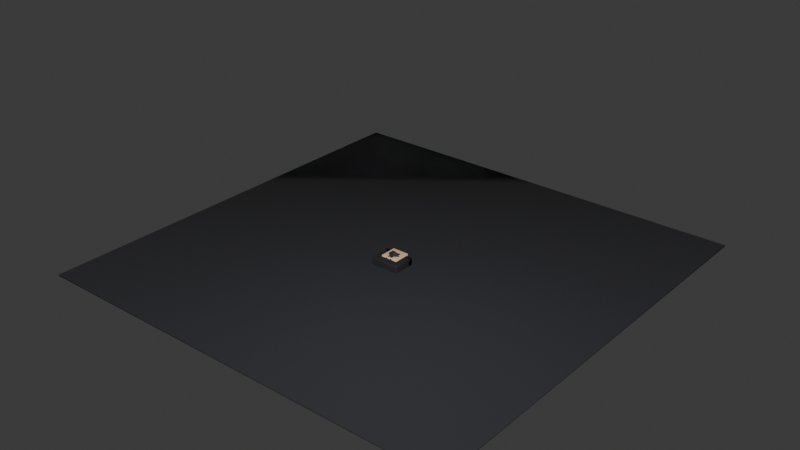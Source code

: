 # Source: Animations.blend  (saved by Blender 5.2.45; exported with 4.5.12 LTS)
import bpy
from mathutils import Matrix  # noqa: F401  (used for matrix-valued properties, if any)

bpy.ops.wm.read_factory_settings(use_empty=True)
scene = bpy.context.scene
scene.name = 'Scene'

# ---- collections
col_rig = bpy.data.collections.new('Rig'); scene.collection.children.link(col_rig)
col_mannequin = bpy.data.collections.new('Mannequin'); scene.collection.children.link(col_mannequin)
col_stage = bpy.data.collections.new('Stage'); scene.collection.children.link(col_stage)

# ---- materials (node trees are filled in below, after node groups)
mat_skin = bpy.data.materials.new('Skin')
mat_skin.diffuse_color = (0.807, 0.552, 0.3515, 1.0)
mat_suit = bpy.data.materials.new('Suit')
mat_suit.diffuse_color = (0.016, 0.016, 0.02122, 1.0)
mat_shoes = bpy.data.materials.new('Shoes')
mat_shoes.diffuse_color = (0.003677, 0.003677, 0.004025, 1.0)
mat_trousers = bpy.data.materials.new('Trousers')
mat_trousers.diffuse_color = (0.01033, 0.01033, 0.01298, 1.0)
mat_shirt = bpy.data.materials.new('Shirt')
mat_shirt.diffuse_color = (0.8388, 0.8148, 0.7605, 1.0)
mat_tie = bpy.data.materials.new('Tie')
mat_tie.diffuse_color = (0.5149, 0.008023, 0.01764, 1.0)
mat_ink = bpy.data.materials.new('Ink')
mat_ink.diffuse_color = (0.01, 0.01, 0.01, 1.0)
mat_floor = bpy.data.materials.new('Floor')
mat_floor.diffuse_color = (0.02122, 0.02122, 0.02732, 1.0)

# ---- material node trees
mat_skin.use_nodes = True; mat_skin.node_tree.nodes.clear()
_N = mat_skin.node_tree.nodes; _L = mat_skin.node_tree.links
n0 = _N.new('ShaderNodeBsdfPrincipled'); n0.name = 'Principled BSDF'; n0.location = (-200, 100)
n0.inputs[0].default_value = (0.807, 0.552, 0.3515, 1.0)
n0.inputs[2].default_value = 0.55
n0.inputs[10].default_value = 0.005
n1 = _N.new('ShaderNodeOutputMaterial'); n1.name = 'Material Output'; n1.location = (200, 100)
_L.new(n0.outputs[0], n1.inputs[0])
n1.is_active_output = True
mat_suit.use_nodes = True; mat_suit.node_tree.nodes.clear()
_N = mat_suit.node_tree.nodes; _L = mat_suit.node_tree.links
n0 = _N.new('ShaderNodeBsdfPrincipled'); n0.name = 'Principled BSDF'; n0.location = (-200, 100)
n0.inputs[0].default_value = (0.016, 0.016, 0.02122, 1.0)
n0.inputs[2].default_value = 0.75
n0.inputs[10].default_value = 0.005
n1 = _N.new('ShaderNodeOutputMaterial'); n1.name = 'Material Output'; n1.location = (200, 100)
_L.new(n0.outputs[0], n1.inputs[0])
n1.is_active_output = True
mat_shoes.use_nodes = True; mat_shoes.node_tree.nodes.clear()
_N = mat_shoes.node_tree.nodes; _L = mat_shoes.node_tree.links
n0 = _N.new('ShaderNodeBsdfPrincipled'); n0.name = 'Principled BSDF'; n0.location = (-200, 100)
n0.inputs[0].default_value = (0.003677, 0.003677, 0.004025, 1.0)
n0.inputs[2].default_value = 0.35
n0.inputs[10].default_value = 0.005
n1 = _N.new('ShaderNodeOutputMaterial'); n1.name = 'Material Output'; n1.location = (200, 100)
_L.new(n0.outputs[0], n1.inputs[0])
n1.is_active_output = True
mat_trousers.use_nodes = True; mat_trousers.node_tree.nodes.clear()
_N = mat_trousers.node_tree.nodes; _L = mat_trousers.node_tree.links
n0 = _N.new('ShaderNodeBsdfPrincipled'); n0.name = 'Principled BSDF'; n0.location = (-200, 100)
n0.inputs[0].default_value = (0.01033, 0.01033, 0.01298, 1.0)
n0.inputs[2].default_value = 0.8
n0.inputs[10].default_value = 0.005
n1 = _N.new('ShaderNodeOutputMaterial'); n1.name = 'Material Output'; n1.location = (200, 100)
_L.new(n0.outputs[0], n1.inputs[0])
n1.is_active_output = True
mat_shirt.use_nodes = True; mat_shirt.node_tree.nodes.clear()
_N = mat_shirt.node_tree.nodes; _L = mat_shirt.node_tree.links
n0 = _N.new('ShaderNodeBsdfPrincipled'); n0.name = 'Principled BSDF'; n0.location = (-200, 100)
n0.inputs[0].default_value = (0.8388, 0.8148, 0.7605, 1.0)
n0.inputs[10].default_value = 0.005
n1 = _N.new('ShaderNodeOutputMaterial'); n1.name = 'Material Output'; n1.location = (200, 100)
_L.new(n0.outputs[0], n1.inputs[0])
n1.is_active_output = True
mat_tie.use_nodes = True; mat_tie.node_tree.nodes.clear()
_N = mat_tie.node_tree.nodes; _L = mat_tie.node_tree.links
n0 = _N.new('ShaderNodeBsdfPrincipled'); n0.name = 'Principled BSDF'; n0.location = (-200, 100)
n0.inputs[0].default_value = (0.5149, 0.008023, 0.01764, 1.0)
n0.inputs[2].default_value = 0.45
n0.inputs[10].default_value = 0.005
n1 = _N.new('ShaderNodeOutputMaterial'); n1.name = 'Material Output'; n1.location = (200, 100)
_L.new(n0.outputs[0], n1.inputs[0])
n1.is_active_output = True
mat_ink.use_nodes = True; mat_ink.node_tree.nodes.clear()
_N = mat_ink.node_tree.nodes; _L = mat_ink.node_tree.links
n0 = _N.new('ShaderNodeBsdfPrincipled'); n0.name = 'Principled BSDF'; n0.location = (-200, 100)
n0.inputs[0].default_value = (0.01, 0.01, 0.01, 1.0)
n0.inputs[2].default_value = 0.3
n0.inputs[10].default_value = 0.005
n1 = _N.new('ShaderNodeOutputMaterial'); n1.name = 'Material Output'; n1.location = (200, 100)
_L.new(n0.outputs[0], n1.inputs[0])
n1.is_active_output = True
mat_floor.use_nodes = True; mat_floor.node_tree.nodes.clear()
_N = mat_floor.node_tree.nodes; _L = mat_floor.node_tree.links
n0 = _N.new('ShaderNodeBsdfPrincipled'); n0.name = 'Principled BSDF'; n0.location = (-200, 100)
n0.inputs[0].default_value = (0.02122, 0.02122, 0.02732, 1.0)
n0.inputs[2].default_value = 0.9
n0.inputs[10].default_value = 0.005
n1 = _N.new('ShaderNodeOutputMaterial'); n1.name = 'Material Output'; n1.location = (200, 100)
_L.new(n0.outputs[0], n1.inputs[0])
n1.is_active_output = True

# ---- world
world_world = bpy.data.worlds.new('World'); scene.world = world_world
world_world.use_nodes = True; world_world.node_tree.nodes.clear()
_N = world_world.node_tree.nodes; _L = world_world.node_tree.links
n0 = _N.new('ShaderNodeOutputWorld'); n0.name = 'World Output'; n0.location = (200, 100)
n1 = _N.new('ShaderNodeBackground'); n1.name = 'Background'; n1.location = (-200, 100)
n1.inputs[0].default_value = (0.05088, 0.05088, 0.05088, 1.0)
_L.new(n1.outputs[0], n0.inputs[0])
n0.is_active_output = True
world_world.color = (0.05088, 0.05088, 0.05088)
world_world.sun_shadow_jitter_overblur = 0.0

# ---- meshes
me_lefthand_mesh = bpy.data.meshes.new('LeftHand_Mesh')
me_lefthand_mesh.from_pydata([(-0.5, -0.5, -0.147), (-0.5, -0.5, 0.147), (-0.5, 0.5, -0.147), (-0.5, 0.5, 0.147), (0.5, -0.5, -0.147), (0.5, -0.5, 0.147), (0.5, 0.5, -0.147), (0.5, 0.5, 0.147)], [], [(0, 1, 3, 2), (2, 3, 7, 6), (6, 7, 5, 4), (4, 5, 1, 0), (2, 6, 4, 0), (7, 3, 1, 5)])
me_lefthand_mesh.polygons.foreach_set('use_smooth', [True] * 6)
me_lefthand_mesh.materials.append(mat_skin)
me_lefthand_mesh.update()
me_leftlowerarm_mesh = bpy.data.meshes.new('LeftLowerArm_Mesh')
me_leftlowerarm_mesh.from_pydata([(-0.5, -0.5, -0.5154), (-0.5, -0.5, 0.5154), (-0.5, 0.5, -0.5154), (-0.5, 0.5, 0.5154), (0.5, -0.5, -0.5154), (0.5, -0.5, 0.5154), (0.5, 0.5, -0.5154), (0.5, 0.5, 0.5154)], [], [(0, 1, 3, 2), (2, 3, 7, 6), (6, 7, 5, 4), (4, 5, 1, 0), (2, 6, 4, 0), (7, 3, 1, 5)])
me_leftlowerarm_mesh.polygons.foreach_set('use_smooth', [True] * 6)
me_leftlowerarm_mesh.materials.append(mat_suit)
me_leftlowerarm_mesh.update()
me_leftupperarm_mesh = bpy.data.meshes.new('LeftUpperArm_Mesh')
me_leftupperarm_mesh.from_pydata([(-0.5, -0.5, -0.5726), (-0.5, -0.5, 0.5726), (-0.5, 0.5, -0.5726), (-0.5, 0.5, 0.5726), (0.5, -0.5, -0.5726), (0.5, -0.5, 0.5726), (0.5, 0.5, -0.5726), (0.5, 0.5, 0.5726)], [], [(0, 1, 3, 2), (2, 3, 7, 6), (6, 7, 5, 4), (4, 5, 1, 0), (2, 6, 4, 0), (7, 3, 1, 5)])
me_leftupperarm_mesh.polygons.foreach_set('use_smooth', [True] * 6)
me_leftupperarm_mesh.materials.append(mat_suit)
me_leftupperarm_mesh.update()
me_righthand_mesh = bpy.data.meshes.new('RightHand_Mesh')
me_righthand_mesh.from_pydata([(-0.5, -0.5, -0.147), (-0.5, -0.5, 0.147), (-0.5, 0.5, -0.147), (-0.5, 0.5, 0.147), (0.5, -0.5, -0.147), (0.5, -0.5, 0.147), (0.5, 0.5, -0.147), (0.5, 0.5, 0.147)], [], [(0, 1, 3, 2), (2, 3, 7, 6), (6, 7, 5, 4), (4, 5, 1, 0), (2, 6, 4, 0), (7, 3, 1, 5)])
me_righthand_mesh.polygons.foreach_set('use_smooth', [True] * 6)
me_righthand_mesh.materials.append(mat_skin)
me_righthand_mesh.update()
me_rightlowerarm_mesh = bpy.data.meshes.new('RightLowerArm_Mesh')
me_rightlowerarm_mesh.from_pydata([(-0.5, -0.5, -0.5154), (-0.5, -0.5, 0.5154), (-0.5, 0.5, -0.5154), (-0.5, 0.5, 0.5154), (0.5, -0.5, -0.5154), (0.5, -0.5, 0.5154), (0.5, 0.5, -0.5154), (0.5, 0.5, 0.5154)], [], [(0, 1, 3, 2), (2, 3, 7, 6), (6, 7, 5, 4), (4, 5, 1, 0), (2, 6, 4, 0), (7, 3, 1, 5)])
me_rightlowerarm_mesh.polygons.foreach_set('use_smooth', [True] * 6)
me_rightlowerarm_mesh.materials.append(mat_suit)
me_rightlowerarm_mesh.update()
me_rightupperarm_mesh = bpy.data.meshes.new('RightUpperArm_Mesh')
me_rightupperarm_mesh.from_pydata([(-0.5, -0.5, -0.5726), (-0.5, -0.5, 0.5726), (-0.5, 0.5, -0.5726), (-0.5, 0.5, 0.5726), (0.5, -0.5, -0.5726), (0.5, -0.5, 0.5726), (0.5, 0.5, -0.5726), (0.5, 0.5, 0.5726)], [], [(0, 1, 3, 2), (2, 3, 7, 6), (6, 7, 5, 4), (4, 5, 1, 0), (2, 6, 4, 0), (7, 3, 1, 5)])
me_rightupperarm_mesh.polygons.foreach_set('use_smooth', [True] * 6)
me_rightupperarm_mesh.materials.append(mat_suit)
me_rightupperarm_mesh.update()
me_uppertorso_mesh = bpy.data.meshes.new('UpperTorso_Mesh')
me_uppertorso_mesh.from_pydata([(-1.0, -0.5, -0.784), (-1.0, -0.5, 0.784), (-1.0, 0.5, -0.784), (-1.0, 0.5, 0.784), (1.0, -0.5, -0.784), (1.0, -0.5, 0.784), (1.0, 0.5, -0.784), (1.0, 0.5, 0.784)], [], [(0, 1, 3, 2), (2, 3, 7, 6), (6, 7, 5, 4), (4, 5, 1, 0), (2, 6, 4, 0), (7, 3, 1, 5)])
me_uppertorso_mesh.polygons.foreach_set('use_smooth', [True] * 6)
me_uppertorso_mesh.materials.append(mat_suit)
me_uppertorso_mesh.update()
me_leftfoot_mesh = bpy.data.meshes.new('LeftFoot_Mesh')
me_leftfoot_mesh.from_pydata([(-0.5, -0.5, -0.147), (-0.5, -0.5, 0.147), (-0.5, 0.5, -0.147), (-0.5, 0.5, 0.147), (0.5, -0.5, -0.147), (0.5, -0.5, 0.147), (0.5, 0.5, -0.147), (0.5, 0.5, 0.147)], [], [(0, 1, 3, 2), (2, 3, 7, 6), (6, 7, 5, 4), (4, 5, 1, 0), (2, 6, 4, 0), (7, 3, 1, 5)])
me_leftfoot_mesh.polygons.foreach_set('use_smooth', [True] * 6)
me_leftfoot_mesh.materials.append(mat_shoes)
me_leftfoot_mesh.update()
me_leftlowerleg_mesh = bpy.data.meshes.new('LeftLowerLeg_Mesh')
me_leftlowerleg_mesh.from_pydata([(-0.5, -0.5, -0.5846), (-0.5, -0.5, 0.5846), (-0.5, 0.5, -0.5846), (-0.5, 0.5, 0.5846), (0.5, -0.5, -0.5846), (0.5, -0.5, 0.5846), (0.5, 0.5, -0.5846), (0.5, 0.5, 0.5846)], [], [(0, 1, 3, 2), (2, 3, 7, 6), (6, 7, 5, 4), (4, 5, 1, 0), (2, 6, 4, 0), (7, 3, 1, 5)])
me_leftlowerleg_mesh.polygons.foreach_set('use_smooth', [True] * 6)
me_leftlowerleg_mesh.materials.append(mat_trousers)
me_leftlowerleg_mesh.update()
me_leftupperleg_mesh = bpy.data.meshes.new('LeftUpperLeg_Mesh')
me_leftupperleg_mesh.from_pydata([(-0.5, -0.5, -0.5961), (-0.5, -0.5, 0.5961), (-0.5, 0.5, -0.5961), (-0.5, 0.5, 0.5961), (0.5, -0.5, -0.5961), (0.5, -0.5, 0.5961), (0.5, 0.5, -0.5961), (0.5, 0.5, 0.5961)], [], [(0, 1, 3, 2), (2, 3, 7, 6), (6, 7, 5, 4), (4, 5, 1, 0), (2, 6, 4, 0), (7, 3, 1, 5)])
me_leftupperleg_mesh.polygons.foreach_set('use_smooth', [True] * 6)
me_leftupperleg_mesh.materials.append(mat_trousers)
me_leftupperleg_mesh.update()
me_rightfoot_mesh = bpy.data.meshes.new('RightFoot_Mesh')
me_rightfoot_mesh.from_pydata([(-0.5, -0.5, -0.147), (-0.5, -0.5, 0.147), (-0.5, 0.5, -0.147), (-0.5, 0.5, 0.147), (0.5, -0.5, -0.147), (0.5, -0.5, 0.147), (0.5, 0.5, -0.147), (0.5, 0.5, 0.147)], [], [(0, 1, 3, 2), (2, 3, 7, 6), (6, 7, 5, 4), (4, 5, 1, 0), (2, 6, 4, 0), (7, 3, 1, 5)])
me_rightfoot_mesh.polygons.foreach_set('use_smooth', [True] * 6)
me_rightfoot_mesh.materials.append(mat_shoes)
me_rightfoot_mesh.update()
me_rightlowerleg_mesh = bpy.data.meshes.new('RightLowerLeg_Mesh')
me_rightlowerleg_mesh.from_pydata([(-0.5, -0.5, -0.5846), (-0.5, -0.5, 0.5846), (-0.5, 0.5, -0.5846), (-0.5, 0.5, 0.5846), (0.5, -0.5, -0.5846), (0.5, -0.5, 0.5846), (0.5, 0.5, -0.5846), (0.5, 0.5, 0.5846)], [], [(0, 1, 3, 2), (2, 3, 7, 6), (6, 7, 5, 4), (4, 5, 1, 0), (2, 6, 4, 0), (7, 3, 1, 5)])
me_rightlowerleg_mesh.polygons.foreach_set('use_smooth', [True] * 6)
me_rightlowerleg_mesh.materials.append(mat_trousers)
me_rightlowerleg_mesh.update()
me_rightupperleg_mesh = bpy.data.meshes.new('RightUpperLeg_Mesh')
me_rightupperleg_mesh.from_pydata([(-0.5, -0.5, -0.5961), (-0.5, -0.5, 0.5961), (-0.5, 0.5, -0.5961), (-0.5, 0.5, 0.5961), (0.5, -0.5, -0.5961), (0.5, -0.5, 0.5961), (0.5, 0.5, -0.5961), (0.5, 0.5, 0.5961)], [], [(0, 1, 3, 2), (2, 3, 7, 6), (6, 7, 5, 4), (4, 5, 1, 0), (2, 6, 4, 0), (7, 3, 1, 5)])
me_rightupperleg_mesh.polygons.foreach_set('use_smooth', [True] * 6)
me_rightupperleg_mesh.materials.append(mat_trousers)
me_rightupperleg_mesh.update()
me_lowertorso_mesh = bpy.data.meshes.new('LowerTorso_Mesh')
me_lowertorso_mesh.from_pydata([(-1.0, -0.5, -0.196), (-1.0, -0.5, 0.196), (-1.0, 0.5, -0.196), (-1.0, 0.5, 0.196), (1.0, -0.5, -0.196), (1.0, -0.5, 0.196), (1.0, 0.5, -0.196), (1.0, 0.5, 0.196)], [], [(0, 1, 3, 2), (2, 3, 7, 6), (6, 7, 5, 4), (4, 5, 1, 0), (2, 6, 4, 0), (7, 3, 1, 5)])
me_lowertorso_mesh.polygons.foreach_set('use_smooth', [True] * 6)
me_lowertorso_mesh.materials.append(mat_suit)
me_lowertorso_mesh.update()
me_head_mesh = bpy.data.meshes.new('Head_Mesh')
me_head_mesh.from_pydata([(-0.6, -0.6, -0.6), (-0.6, -0.6, 0.6), (-0.6, 0.6, -0.6), (-0.6, 0.6, 0.6), (0.6, -0.6, -0.6), (0.6, -0.6, 0.6), (0.6, 0.6, -0.6), (0.6, 0.6, 0.6)], [], [(0, 1, 3, 2), (2, 3, 7, 6), (6, 7, 5, 4), (4, 5, 1, 0), (2, 6, 4, 0), (7, 3, 1, 5)])
me_head_mesh.polygons.foreach_set('use_smooth', [True] * 6)
me_head_mesh.materials.append(mat_skin)
me_head_mesh.update()
me_shirtfront = bpy.data.meshes.new('ShirtFront')
me_shirtfront.from_pydata([(-0.275, -0.02, -0.35), (-0.275, -0.02, 0.35), (-0.275, 0.02, -0.35), (-0.275, 0.02, 0.35), (0.275, -0.02, -0.35), (0.275, -0.02, 0.35), (0.275, 0.02, -0.35), (0.275, 0.02, 0.35)], [], [(0, 1, 3, 2), (2, 3, 7, 6), (6, 7, 5, 4), (4, 5, 1, 0), (2, 6, 4, 0), (7, 3, 1, 5)])
me_shirtfront.polygons.foreach_set('use_smooth', [True] * 6)
me_shirtfront.materials.append(mat_shirt)
me_shirtfront.update()
me_tie = bpy.data.meshes.new('Tie')
me_tie.from_pydata([(-0.1, -0.02, -0.45), (-0.1, -0.02, 0.45), (-0.1, 0.02, -0.45), (-0.1, 0.02, 0.45), (0.1, -0.02, -0.45), (0.1, -0.02, 0.45), (0.1, 0.02, -0.45), (0.1, 0.02, 0.45)], [], [(0, 1, 3, 2), (2, 3, 7, 6), (6, 7, 5, 4), (4, 5, 1, 0), (2, 6, 4, 0), (7, 3, 1, 5)])
me_tie.polygons.foreach_set('use_smooth', [True] * 6)
me_tie.materials.append(mat_tie)
me_tie.update()
me_eyel = bpy.data.meshes.new('EyeL')
me_eyel.from_pydata([(-0.07, -0.02, -0.1), (-0.07, -0.02, 0.1), (-0.07, 0.02, -0.1), (-0.07, 0.02, 0.1), (0.07, -0.02, -0.1), (0.07, -0.02, 0.1), (0.07, 0.02, -0.1), (0.07, 0.02, 0.1)], [], [(0, 1, 3, 2), (2, 3, 7, 6), (6, 7, 5, 4), (4, 5, 1, 0), (2, 6, 4, 0), (7, 3, 1, 5)])
me_eyel.polygons.foreach_set('use_smooth', [True] * 6)
me_eyel.materials.append(mat_ink)
me_eyel.update()
me_eyer = bpy.data.meshes.new('EyeR')
me_eyer.from_pydata([(-0.07, -0.02, -0.1), (-0.07, -0.02, 0.1), (-0.07, 0.02, -0.1), (-0.07, 0.02, 0.1), (0.07, -0.02, -0.1), (0.07, -0.02, 0.1), (0.07, 0.02, -0.1), (0.07, 0.02, 0.1)], [], [(0, 1, 3, 2), (2, 3, 7, 6), (6, 7, 5, 4), (4, 5, 1, 0), (2, 6, 4, 0), (7, 3, 1, 5)])
me_eyer.polygons.foreach_set('use_smooth', [True] * 6)
me_eyer.materials.append(mat_ink)
me_eyer.update()
me_floor = bpy.data.meshes.new('Floor')
me_floor.from_pydata([(-15.0, -15.0, -0.05), (-15.0, -15.0, 0.05), (-15.0, 15.0, -0.05), (-15.0, 15.0, 0.05), (15.0, -15.0, -0.05), (15.0, -15.0, 0.05), (15.0, 15.0, -0.05), (15.0, 15.0, 0.05)], [], [(0, 1, 3, 2), (2, 3, 7, 6), (6, 7, 5, 4), (4, 5, 1, 0), (2, 6, 4, 0), (7, 3, 1, 5)])
me_floor.polygons.foreach_set('use_smooth', [True] * 6)
me_floor.materials.append(mat_floor)
me_floor.update()
arm_r15 = bpy.data.armatures.new('R15')  # bones are not reproduced

# ---- objects
ob_r15 = bpy.data.objects.new('R15', arm_r15)
ob_lefthand_mesh = bpy.data.objects.new('LeftHand_Mesh', me_lefthand_mesh)
ob_leftlowerarm_mesh = bpy.data.objects.new('LeftLowerArm_Mesh', me_leftlowerarm_mesh)
ob_leftupperarm_mesh = bpy.data.objects.new('LeftUpperArm_Mesh', me_leftupperarm_mesh)
ob_righthand_mesh = bpy.data.objects.new('RightHand_Mesh', me_righthand_mesh)
ob_rightlowerarm_mesh = bpy.data.objects.new('RightLowerArm_Mesh', me_rightlowerarm_mesh)
ob_rightupperarm_mesh = bpy.data.objects.new('RightUpperArm_Mesh', me_rightupperarm_mesh)
ob_uppertorso_mesh = bpy.data.objects.new('UpperTorso_Mesh', me_uppertorso_mesh)
ob_leftfoot_mesh = bpy.data.objects.new('LeftFoot_Mesh', me_leftfoot_mesh)
ob_leftlowerleg_mesh = bpy.data.objects.new('LeftLowerLeg_Mesh', me_leftlowerleg_mesh)
ob_leftupperleg_mesh = bpy.data.objects.new('LeftUpperLeg_Mesh', me_leftupperleg_mesh)
ob_rightfoot_mesh = bpy.data.objects.new('RightFoot_Mesh', me_rightfoot_mesh)
ob_rightlowerleg_mesh = bpy.data.objects.new('RightLowerLeg_Mesh', me_rightlowerleg_mesh)
ob_rightupperleg_mesh = bpy.data.objects.new('RightUpperLeg_Mesh', me_rightupperleg_mesh)
ob_lowertorso_mesh = bpy.data.objects.new('LowerTorso_Mesh', me_lowertorso_mesh)
ob_head_mesh = bpy.data.objects.new('Head_Mesh', me_head_mesh)
ob_shirtfront = bpy.data.objects.new('ShirtFront', me_shirtfront)
ob_tie = bpy.data.objects.new('Tie', me_tie)
ob_eyel = bpy.data.objects.new('EyeL', me_eyel)
ob_eyer = bpy.data.objects.new('EyeR', me_eyer)
ob_floor = bpy.data.objects.new('Floor', me_floor)

# ---- transforms, parenting, visibility, modifiers, constraints
ob_r15.location = (0.0, 0.0, 0.0)
ob_lefthand_mesh.parent = ob_r15
ob_lefthand_mesh.matrix_parent_inverse = Matrix(((1.0, -0.00391, 0.00391, -1.508), (0.003909, -2.876e-07, -1.0, 1.979), (0.00391, 1.0, 1.528e-05, -0.005897), (-0.0, 0.0, -0.0, 1.0)))
ob_lefthand_mesh.location = (1.5, 0.0, 2.107)
_m = ob_lefthand_mesh.modifiers.new('Bevel', 'BEVEL')
_m.width = 0.06
_m.width_pct = 0.06
_m.segments = 3
ob_leftlowerarm_mesh.parent = ob_r15
ob_leftlowerarm_mesh.matrix_parent_inverse = Matrix(((1.0, -0.001888, 0.001888, -1.505), (0.001888, -5.856e-07, -1.0, 2.464), (0.001888, 1.0, 3.268e-06, -0.002842), (-0.0, 0.0, -0.0, 1.0)))
ob_leftlowerarm_mesh.location = (1.5, 4.663e-10, 2.72)
_m = ob_leftlowerarm_mesh.modifiers.new('Bevel', 'BEVEL')
_m.width = 0.06
_m.width_pct = 0.06
_m.segments = 3
ob_leftupperarm_mesh.parent = ob_r15
ob_leftupperarm_mesh.matrix_parent_inverse = Matrix(((0.374, -0.7912, 0.4839, -2.158), (0.7912, -3.278e-07, -0.6115, 0.2), (0.4839, 0.6115, 0.626, -2.793), (-0.0, 0.0, -0.0, 1.0)))
ob_leftupperarm_mesh.location = (1.5, 2.384e-07, 3.301)
ob_leftupperarm_mesh.scale = (1.0, 1.0, 1.0)
_m = ob_leftupperarm_mesh.modifiers.new('Bevel', 'BEVEL')
_m.width = 0.06
_m.width_pct = 0.06
_m.segments = 3
ob_righthand_mesh.parent = ob_r15
ob_righthand_mesh.matrix_parent_inverse = Matrix(((1.0, -9.728e-07, 9.728e-07, 1.5), (1.003e-06, -3.278e-07, -1.0, 1.984), (1.122e-06, 1.0, 1.148e-12, 1.58e-06), (-0.0, 0.0, -0.0, 1.0)))
ob_righthand_mesh.location = (-1.5, 1.137e-13, 2.107)
_m = ob_righthand_mesh.modifiers.new('Bevel', 'BEVEL')
_m.width = 0.06
_m.width_pct = 0.06
_m.segments = 3
ob_rightlowerarm_mesh.parent = ob_r15
ob_rightlowerarm_mesh.matrix_parent_inverse = Matrix(((1.0, -1.341e-06, 1.401e-06, 1.5), (1.431e-06, -5.96e-07, -1.0, 2.467), (1.49e-06, 1.0, -2.682e-07, 2.884e-06), (-0.0, 0.0, -0.0, 1.0)))
ob_rightlowerarm_mesh.location = (-1.5, -2.274e-13, 2.72)
_m = ob_rightlowerarm_mesh.modifiers.new('Bevel', 'BEVEL')
_m.width = 0.06
_m.width_pct = 0.06
_m.segments = 3
ob_rightupperarm_mesh.parent = ob_r15
ob_rightupperarm_mesh.matrix_parent_inverse = Matrix(((0.374, 0.7912, -0.4839, 2.158), (-0.7912, -4.321e-07, -0.6115, 0.2), (-0.4839, 0.6115, 0.626, -2.793), (-0.0, 0.0, 0.0, 1.0)))
ob_rightupperarm_mesh.location = (-1.5, 2.176e-07, 3.301)
ob_rightupperarm_mesh.scale = (1.0, 1.0, 1.0)
_m = ob_rightupperarm_mesh.modifiers.new('Bevel', 'BEVEL')
_m.width = 0.06
_m.width_pct = 0.06
_m.segments = 3
ob_uppertorso_mesh.parent = ob_r15
ob_uppertorso_mesh.matrix_parent_inverse = Matrix(((1.0, 1.521e-07, 1.521e-07, -4.768e-07), (-1.521e-07, -9.826e-20, 1.0, -3.92), (1.521e-07, -1.0, 2.312e-14, 2.98e-08), (-0.0, 0.0, -0.0, 1.0)))
ob_uppertorso_mesh.location = (-7.105e-15, -3.245e-16, 3.136)
_m = ob_uppertorso_mesh.modifiers.new('Bevel', 'BEVEL')
_m.width = 0.06
_m.width_pct = 0.06
_m.segments = 3
ob_leftfoot_mesh.parent = ob_r15
ob_leftfoot_mesh.matrix_parent_inverse = Matrix(((1.0, -1.424e-13, 3.563e-13, -0.5), (3.841e-14, -0.9285, -0.3712, -0.4468), (4.023e-13, 0.3712, -0.9285, 0.2293), (-0.0, 0.0, -0.0, 1.0)))
ob_leftfoot_mesh.location = (0.5, -9.798e-07, 0.147)
_m = ob_leftfoot_mesh.modifiers.new('Bevel', 'BEVEL')
_m.width = 0.06
_m.width_pct = 0.06
_m.segments = 3
ob_leftlowerleg_mesh.parent = ob_r15
ob_leftlowerleg_mesh.matrix_parent_inverse = Matrix(((1.0, -2.808e-07, 2.808e-07, -0.5), (2.808e-07, -1.371e-07, -1.0, 0.4117), (2.808e-07, 1.0, -1.371e-07, 4.171e-07), (-0.0, 0.0, -0.0, 1.0)))
ob_leftlowerleg_mesh.location = (0.5, -4.8e-07, 0.7831)
_m = ob_leftlowerleg_mesh.modifiers.new('Bevel', 'BEVEL')
_m.width = 0.06
_m.width_pct = 0.06
_m.segments = 3
ob_leftupperleg_mesh.parent = ob_r15
ob_leftupperleg_mesh.matrix_parent_inverse = Matrix(((1.0, 3.894e-07, -5.782e-07, -0.5), (-5.782e-07, -1.126e-13, -1.0, 1.135), (-3.894e-07, 1.0, 1.126e-13, 1.649e-07), (-0.0, 0.0, 0.0, 1.0)))
ob_leftupperleg_mesh.location = (0.5, -1.421e-14, 1.548)
_m = ob_leftupperleg_mesh.modifiers.new('Bevel', 'BEVEL')
_m.width = 0.06
_m.width_pct = 0.06
_m.segments = 3
ob_rightfoot_mesh.parent = ob_r15
ob_rightfoot_mesh.matrix_parent_inverse = Matrix(((1.0, -7.547e-21, 1.431e-20, 0.5), (-1.542e-14, -0.9285, -0.3712, -0.4466), (-3.857e-14, 0.3712, -0.9285, 0.2292), (-0.0, 0.0, -0.0, 1.0)))
ob_rightfoot_mesh.location = (-0.5, 4.8e-07, 0.147)
_m = ob_rightfoot_mesh.modifiers.new('Bevel', 'BEVEL')
_m.width = 0.06
_m.width_pct = 0.06
_m.segments = 3
ob_rightlowerleg_mesh.parent = ob_r15
ob_rightlowerleg_mesh.matrix_parent_inverse = Matrix(((1.0, 2.842e-14, -1.485e-14, 0.5), (-5.638e-14, -6.815e-05, -1.0, 0.4115), (-2.843e-14, 1.0, -6.815e-05, -8.074e-05), (-0.0, 0.0, 0.0, 1.0)))
ob_rightlowerleg_mesh.location = (-0.5, 4.8e-07, 0.7831)
_m = ob_rightlowerleg_mesh.modifiers.new('Bevel', 'BEVEL')
_m.width = 0.06
_m.width_pct = 0.06
_m.segments = 3
ob_rightupperleg_mesh.parent = ob_r15
ob_rightupperleg_mesh.matrix_parent_inverse = Matrix(((1.0, 3.895e-07, -5.781e-07, 0.5), (-5.782e-07, 0.000324, -1.0, 1.135), (-3.893e-07, 1.0, 0.000324, -0.0006161), (-0.0, 0.0, -0.0, 1.0)))
ob_rightupperleg_mesh.location = (-0.5, 4.768e-05, 1.548)
_m = ob_rightupperleg_mesh.modifiers.new('Bevel', 'BEVEL')
_m.width = 0.06
_m.width_pct = 0.06
_m.segments = 3
ob_lowertorso_mesh.parent = ob_r15
ob_lowertorso_mesh.matrix_parent_inverse = Matrix(((1.0, -0.0, 0.0, -0.0), (-0.0, 0.0, 1.0, -2.352), (0.0, -1.0, 0.0, 2.98e-08), (-0.0, 0.0, -0.0, 1.0)))
ob_lowertorso_mesh.location = (0.0, 0.0, 2.156)
_m = ob_lowertorso_mesh.modifiers.new('Bevel', 'BEVEL')
_m.width = 0.06
_m.width_pct = 0.06
_m.segments = 3
ob_head_mesh.parent = ob_r15
ob_head_mesh.matrix_parent_inverse = Matrix(((1.0, 1.192e-07, 1.191e-07, -5.267e-07), (-1.192e-07, 0.0005443, 1.0, -4.92), (1.191e-07, -1.0, 0.0005443, -0.002134), (-0.0, 0.0, -0.0, 1.0)))
ob_head_mesh.location = (3.343e-15, 0.0002723, 4.42)
_m = ob_head_mesh.modifiers.new('Bevel', 'BEVEL')
_m.width = 0.06
_m.width_pct = 0.06
_m.segments = 3
ob_shirtfront.parent = ob_r15
ob_shirtfront.matrix_parent_inverse = Matrix(((1.0, 1.521e-07, 1.521e-07, -4.768e-07), (-1.521e-07, -9.826e-20, 1.0, -3.92), (1.521e-07, -1.0, 2.312e-14, 2.98e-08), (-0.0, 0.0, -0.0, 1.0)))
ob_shirtfront.location = (-7.105e-15, -0.51, 3.556)
_m = ob_shirtfront.modifiers.new('Bevel', 'BEVEL')
_m.width = 0.01
_m.width_pct = 0.01
_m.segments = 3
ob_tie.parent = ob_r15
ob_tie.matrix_parent_inverse = Matrix(((1.0, 1.521e-07, 1.521e-07, -4.768e-07), (-1.521e-07, -9.826e-20, 1.0, -3.92), (1.521e-07, -1.0, 2.312e-14, 2.98e-08), (-0.0, 0.0, -0.0, 1.0)))
ob_tie.location = (-7.105e-15, -0.54, 3.336)
_m = ob_tie.modifiers.new('Bevel', 'BEVEL')
_m.width = 0.01
_m.width_pct = 0.01
_m.segments = 3
ob_eyel.parent = ob_r15
ob_eyel.matrix_parent_inverse = Matrix(((1.0, 1.192e-07, 1.191e-07, -5.267e-07), (-1.192e-07, 0.0005443, 1.0, -4.92), (1.191e-07, -1.0, 0.0005443, -0.002134), (-0.0, 0.0, -0.0, 1.0)))
ob_eyel.location = (0.22, -0.61, 4.52)
_m = ob_eyel.modifiers.new('Bevel', 'BEVEL')
_m.width = 0.01
_m.width_pct = 0.01
_m.segments = 3
ob_eyer.parent = ob_r15
ob_eyer.matrix_parent_inverse = Matrix(((1.0, 1.192e-07, 1.191e-07, -5.267e-07), (-1.192e-07, 0.0005443, 1.0, -4.92), (1.191e-07, -1.0, 0.0005443, -0.002134), (-0.0, 0.0, -0.0, 1.0)))
ob_eyer.location = (-0.22, -0.61, 4.52)
_m = ob_eyer.modifiers.new('Bevel', 'BEVEL')
_m.width = 0.01
_m.width_pct = 0.01
_m.segments = 3
ob_floor.location = (0.0, 0.0, -0.05)

# ---- collection membership
col_rig.objects.link(ob_r15)
col_mannequin.objects.link(ob_lefthand_mesh)
col_mannequin.objects.link(ob_leftlowerarm_mesh)
col_mannequin.objects.link(ob_leftupperarm_mesh)
col_mannequin.objects.link(ob_righthand_mesh)
col_mannequin.objects.link(ob_rightlowerarm_mesh)
col_mannequin.objects.link(ob_rightupperarm_mesh)
col_mannequin.objects.link(ob_uppertorso_mesh)
col_mannequin.objects.link(ob_leftfoot_mesh)
col_mannequin.objects.link(ob_leftlowerleg_mesh)
col_mannequin.objects.link(ob_leftupperleg_mesh)
col_mannequin.objects.link(ob_rightfoot_mesh)
col_mannequin.objects.link(ob_rightlowerleg_mesh)
col_mannequin.objects.link(ob_rightupperleg_mesh)
col_mannequin.objects.link(ob_lowertorso_mesh)
col_mannequin.objects.link(ob_head_mesh)
col_mannequin.objects.link(ob_shirtfront)
col_mannequin.objects.link(ob_tie)
col_mannequin.objects.link(ob_eyel)
col_mannequin.objects.link(ob_eyer)
col_stage.objects.link(ob_floor)

# ---- scene / render settings (as saved in the file)
scene.frame_start = 1; scene.frame_end = 250; scene.frame_set(96)
scene.render.engine = 'BLENDER_EEVEE_NEXT'
scene.render.fps = 60
scene.render.bake_bias = 0.0
scene.render.bake_samples = 0
scene.render.compositor_device = 'GPU'
scene.eevee.use_volume_custom_range = False
scene.eevee.fast_gi_thickness_near = 0.1
scene.eevee.fast_gi_thickness_far = 0.0
scene.eevee.ray_tracing_options.screen_trace_thickness = 0.1
bpy.context.view_layer.update()

# ---- added for rendering (the .blend has no active camera and no usable light): camera, sun
cam_auto = bpy.data.cameras.new('AutoCamera')
cam_auto.lens = 50.0
cam_auto.sensor_width = 36.0
cam_auto.clip_end = 1000.0
ob_auto_camera = bpy.data.objects.new('AutoCamera', cam_auto)
scene.collection.objects.link(ob_auto_camera)
ob_auto_camera.location = (39.5388, -47.4465, 34.091)
ob_auto_camera.rotation_euler = (1.09748, -7.21219e-08, 0.694738)
scene.camera = ob_auto_camera
light_auto_sun = bpy.data.lights.new('AutoSun', 'SUN')
light_auto_sun.energy = 3.0
light_auto_sun.angle = 0.0523599
ob_auto_sun = bpy.data.objects.new('AutoSun', light_auto_sun)
scene.collection.objects.link(ob_auto_sun)
ob_auto_sun.rotation_euler = (0.872665, 0.174533, 0.523599)
bpy.context.view_layer.update()
